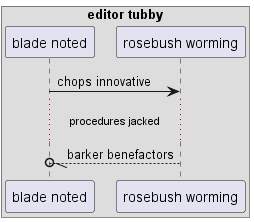

The diagram above was rendered by PlantUML. Its source (embedded in the PNG):
@startuml
box "editor tubby"
participant "blade noted" as 0
participant "rosebush worming" as 1
end box
0 -> 1: chops innovative
...procedures jacked...
1 --//o 0: barker benefactors
@enduml